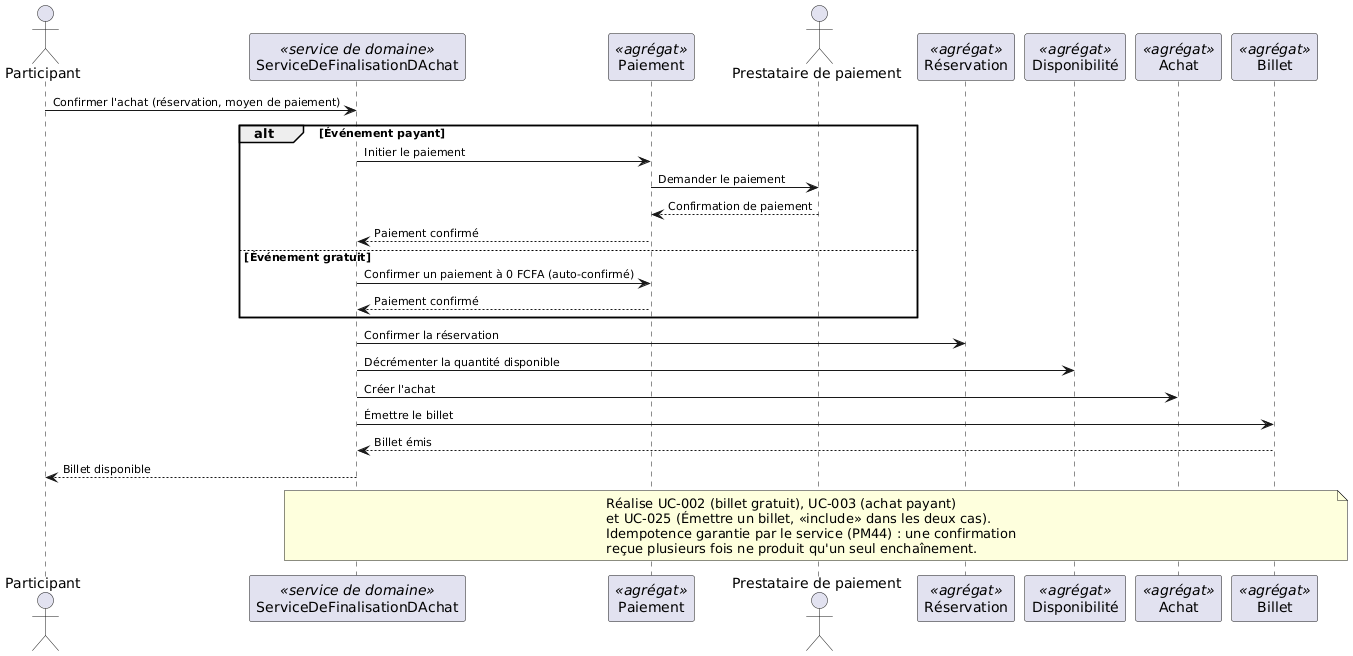

The diagram above was rendered by PlantUML. Its source (embedded in the PNG):
@startuml seq-03-finalisation-achat
skinparam ArrowFontSize 11
actor Participant as P
participant "ServiceDeFinalisationDAchat" as SVC <<service de domaine>>
participant "Paiement" as PAY <<agrégat>>
actor "Prestataire de paiement" as PSP
participant "Réservation" as RES <<agrégat>>
participant "Disponibilité" as DISP <<agrégat>>
participant "Achat" as ACH <<agrégat>>
participant "Billet" as BIL <<agrégat>>

P -> SVC : Confirmer l'achat (réservation, moyen de paiement)

alt Événement payant
  SVC -> PAY : Initier le paiement
  PAY -> PSP : Demander le paiement
  PSP --> PAY : Confirmation de paiement
  PAY --> SVC : Paiement confirmé
else Événement gratuit
  SVC -> PAY : Confirmer un paiement à 0 FCFA (auto-confirmé)
  PAY --> SVC : Paiement confirmé
end

SVC -> RES : Confirmer la réservation
SVC -> DISP : Décrémenter la quantité disponible
SVC -> ACH : Créer l'achat
SVC -> BIL : Émettre le billet
BIL --> SVC : Billet émis
SVC --> P : Billet disponible

note over SVC, BIL
  Réalise UC-002 (billet gratuit), UC-003 (achat payant)
  et UC-025 (Émettre un billet, <<include>> dans les deux cas).
  Idempotence garantie par le service (PM44) : une confirmation
  reçue plusieurs fois ne produit qu'un seul enchaînement.
end note
@enduml